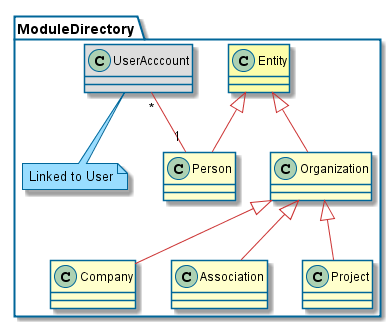

The diagram above was rendered by PlantUML. Its source (embedded in the PNG):
@startuml

skinparam backgroundcolor transparent

skinparam activityBorderColor #006699
skinparam actorBorderColor #006699
skinparam usecaseBorderColor #006699
skinparam classBorderColor #006699
skinparam objectBorderColor #006699
skinparam packageBorderColor #006699
skinparam componentBorderColor #006699
skinparam componentInterfaceBorderColor #006699
skinparam noteBorderColor #006699
skinparam stateBorderColor #006699

skinparam activityArrowColor #cc3333
skinparam usecaseArrowColor #cc3333
skinparam classArrowColor #cc3333
skinparam objectArrowColor #cc3333
skinparam componentArrowColor #cc3333
skinparam stateArrowColor #cc3333
skinparam sequenceArrowColor #cc3333

skinparam sequenceLifeLineBorderColor #006699
skinparam sequenceParticipantBorderColor #006699
skinparam sequenceBoxLineColor #006699

skinparam activityBackgroundColor #ffffcc
skinparam actorBackgroundColor #ffffcc
skinparam usecaseBackgroundColor #ffffcc
skinparam classBackgroundColor #ffffcc
skinparam objectBackgroundColor #ffffcc
'skinparam packageBackgroundColor #ffffcc
skinparam componentBackgroundColor #ffffcc
skinparam componentInterfaceBackgroundColor #ffffcc
skinparam stateBackgroundColor #ffffcc
skinparam sequenceParticipantBackgroundColor #ffffcc

skinparam noteBackgroundColor #99ddff


'left to right direction

package ModuleDirectory {
    class Entity #FDFDAA
    class Organization
    class Person
    class UserAcccount #DDDDDD
    note bottom : Linked to User
    class Company
    class Association
    class Project
 
    Entity <|-- Person
    Entity <|-- Organization
    Organization <|-- Company
    Organization   <|-- Association
    Organization   <|-- Project
    'UserAcccount "1" -- "1" User
    UserAcccount "*" -- "1" Person

}

'UserAcccount "*" -- "1" User

@enduml